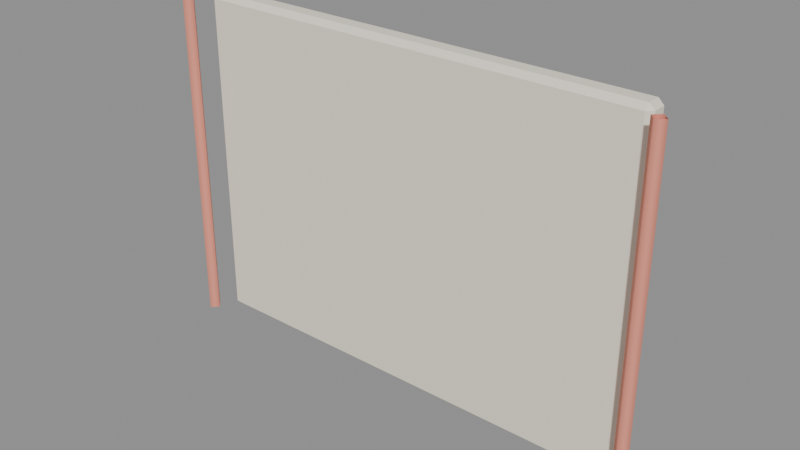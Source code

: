# Source: packaging.blend  (saved by Blender 4.5.92; exported with 4.5.12 LTS)
import bpy
from mathutils import Matrix  # noqa: F401  (used for matrix-valued properties, if any)

bpy.ops.wm.read_factory_settings(use_empty=True)
scene = bpy.context.scene
scene.name = 'Scene'

# ---- materials (node trees are filled in below, after node groups)
mat_hospital_vertex_opaque = bpy.data.materials.new('hospital_vertex_opaque')
mat_hospital_vertex_opaque.use_backface_culling = True

# ---- material node trees
mat_hospital_vertex_opaque.use_nodes = True; mat_hospital_vertex_opaque.node_tree.nodes.clear()
_N = mat_hospital_vertex_opaque.node_tree.nodes; _L = mat_hospital_vertex_opaque.node_tree.links
n0 = _N.new('ShaderNodeBsdfPrincipled'); n0.name = 'Principled BSDF'; n0.location = (-200, 100)
n0.inputs[2].default_value = 0.78
n0.inputs[13].default_value = 0.22
n1 = _N.new('ShaderNodeOutputMaterial'); n1.name = 'Material Output'; n1.location = (200, 100)
n2 = _N.new('ShaderNodeVertexColor'); n2.name = 'Color Attribute'; n2.location = (0, 0)
n2.layer_name = 'Col'
_L.new(n0.outputs[0], n1.inputs[0])
_L.new(n2.outputs[0], n0.inputs[0])
n1.is_active_output = True

# ---- meshes
me_cube = bpy.data.meshes.new('Cube')
me_cube.from_pydata([(-0.1495, -0.00441, 0.1075), (-0.1495, -0.007875, 0.111), (-0.153, -0.00441, 0.111), (-0.1495, -0.007875, 0.329), (-0.1495, -0.00441, 0.3325), (-0.153, -0.00441, 0.329), (-0.1495, 0.00441, 0.1075), (-0.153, 0.00441, 0.111), (-0.1495, 0.007875, 0.111), (-0.1495, 0.00441, 0.3325), (-0.1495, 0.007875, 0.329), (-0.153, 0.00441, 0.329), (0.1495, -0.00441, 0.1075), (0.153, -0.00441, 0.111), (0.1495, -0.007875, 0.111), (0.1495, -0.00441, 0.3325), (0.1495, -0.007875, 0.329), (0.153, -0.00441, 0.329), (0.1495, 0.00441, 0.1075), (0.1495, 0.007875, 0.111), (0.153, 0.00441, 0.111), (0.1495, 0.00441, 0.3325), (0.153, 0.00441, 0.329), (0.1495, 0.007875, 0.329), (-0.162, -0.0225, 0.1075), (-0.1575, -0.018, 0.1075), (-0.162, -0.0135, 0.1075), (-0.1665, -0.018, 0.1075), (-0.162, -0.0225, 0.22), (-0.1575, -0.018, 0.22), (-0.162, -0.0135, 0.22), (-0.1665, -0.018, 0.22), (-0.162, -0.0225, 0.3325), (-0.1575, -0.018, 0.3325), (-0.162, -0.0135, 0.3325), (-0.1665, -0.018, 0.3325), (0.162, -0.0225, 0.1075), (0.1665, -0.018, 0.1075), (0.162, -0.0135, 0.1075), (0.1575, -0.018, 0.1075), (0.162, -0.0225, 0.22), (0.1665, -0.018, 0.22), (0.162, -0.0135, 0.22), (0.1575, -0.018, 0.22), (0.162, -0.0225, 0.3325), (0.1665, -0.018, 0.3325), (0.162, -0.0135, 0.3325), (0.1575, -0.018, 0.3325)], [], [(0, 1, 2), (3, 4, 5), (6, 7, 8), (9, 10, 11), (12, 13, 14), (15, 16, 17), (18, 19, 20), (21, 22, 23), (6, 0, 2, 7), (1, 3, 5, 2), (4, 9, 11, 5), (10, 8, 7, 11), (18, 6, 8, 19), (9, 21, 23, 10), (22, 20, 19, 23), (12, 18, 20, 13), (21, 15, 17, 22), (16, 14, 13, 17), (0, 12, 14, 1), (15, 4, 3, 16), (6, 18, 12, 0), (2, 5, 11, 7), (14, 16, 3, 1), (21, 9, 4, 15), (8, 10, 23, 19), (20, 22, 17, 13), (24, 28, 31, 27), (25, 29, 28, 24), (26, 30, 29, 25), (27, 31, 30, 26), (28, 32, 35, 31), (29, 33, 32, 28), (30, 34, 33, 29), (31, 35, 34, 30), (36, 40, 43, 39), (37, 41, 40, 36), (38, 42, 41, 37), (39, 43, 42, 38), (40, 44, 47, 43), (41, 45, 44, 40), (42, 46, 45, 41), (43, 47, 46, 42)])
me_cube.polygons.foreach_set('use_smooth', [0, 0, 0, 0, 0, 0, 0, 0, 0, 0, 0, 0, 0, 0, 0, 0, 0, 0, 0, 0, 0, 0, 0, 0, 0, 0, 1, 1, 1, 1, 1, 1, 1, 1, 1, 1, 1, 1, 1, 1, 1, 1])
_uv = me_cube.uv_layers.new(name='UVMap')
_uv.uv.foreach_set('vector', [0.1278, 0.695, 0.1278, 0.75, 0.125, 0.695, 0.6212, 0.9972, 0.625, 0.9972, 0.6211, 1.0, 0.1278, 0.555, 0.125, 0.555, 0.1278, 0.5, 0.625, 0.2512, 0.6211, 0.2528, 0.6211, 0.1952, 0.3722, 0.695, 0.3788, 0.695, 0.3787, 0.7528, 0.6268, 0.7155, 0.6211, 0.7528, 0.6211, 0.6952, 0.3722, 0.555, 0.3787, 0.4972, 0.3788, 0.555, 0.6268, 0.5346, 0.6211, 0.555, 0.6212, 0.4972, 0.1278, 0.555, 0.1278, 0.695, 0.125, 0.695, 0.125, 0.555, 0.3788, 0.0, 0.6211, 0.0, 0.6211, 0.055, 0.3789, 0.055, 0.625, 0.055, 0.625, 0.2512, 0.6211, 0.1952, 0.6211, 0.055, 0.6211, 0.2528, 0.3789, 0.2528, 0.3789, 0.195, 0.6211, 0.1952, 0.3722, 0.555, 0.1278, 0.555, 0.1278, 0.5, 0.3787, 0.4972, 0.625, 0.2512, 0.6268, 0.5346, 0.6212, 0.4972, 0.6211, 0.2528, 0.6211, 0.555, 0.3788, 0.555, 0.3787, 0.4972, 0.6212, 0.4972, 0.3722, 0.695, 0.3722, 0.555, 0.3788, 0.555, 0.3788, 0.695, 0.6268, 0.5346, 0.6268, 0.7155, 0.6211, 0.6952, 0.6211, 0.555, 0.6211, 0.7528, 0.3787, 0.7528, 0.3788, 0.695, 0.6211, 0.6952, 0.1278, 0.695, 0.3722, 0.695, 0.3787, 0.7528, 0.1278, 0.75, 0.6268, 0.7155, 0.625, 0.9972, 0.6212, 0.9972, 0.6211, 0.7528, 0.1278, 0.555, 0.3722, 0.555, 0.3722, 0.695, 0.1278, 0.695, 0.3789, 0.055, 0.6211, 0.055, 0.6211, 0.1952, 0.3789, 0.195, 0.3787, 0.7528, 0.6211, 0.7528, 0.6212, 0.9972, 0.3789, 0.9972, 0.6268, 0.5346, 0.8722, 0.555, 0.8722, 0.695, 0.6268, 0.7155, 0.3789, 0.2528, 0.6211, 0.2528, 0.6212, 0.4972, 0.3787, 0.4972, 0.3788, 0.555, 0.6211, 0.555, 0.6211, 0.6952, 0.3788, 0.695, 0.0, 1.0, 0.5, 1.0, 0.5, 0.75, 0.0, 0.75, 0.0, 0.25, 0.5, 0.25, 0.5, 0.0, 0.0, 0.0, 0.0, 0.5, 0.5, 0.5, 0.5, 0.25, 0.0, 0.25, 0.0, 0.75, 0.5, 0.75, 0.5, 0.5, 0.0, 0.5, 0.5, 1.0, 1.0, 1.0, 1.0, 0.75, 0.5, 0.75, 0.5, 0.25, 1.0, 0.25, 1.0, 0.0, 0.5, 0.0, 0.5, 0.5, 1.0, 0.5, 1.0, 0.25, 0.5, 0.25, 0.5, 0.75, 1.0, 0.75, 1.0, 0.5, 0.5, 0.5, 0.0, 1.0, 0.5, 1.0, 0.5, 0.75, 0.0, 0.75, 0.0, 0.25, 0.5, 0.25, 0.5, 0.0, 0.0, 0.0, 0.0, 0.5, 0.5, 0.5, 0.5, 0.25, 0.0, 0.25, 0.0, 0.75, 0.5, 0.75, 0.5, 0.5, 0.0, 0.5, 0.5, 1.0, 1.0, 1.0, 1.0, 0.75, 0.5, 0.75, 0.5, 0.25, 1.0, 0.25, 1.0, 0.0, 0.5, 0.0, 0.5, 0.5, 1.0, 0.5, 1.0, 0.25, 0.5, 0.25, 0.5, 0.75, 1.0, 0.75, 1.0, 0.5, 0.5, 0.5])
_ca = me_cube.color_attributes.new('Col', 'FLOAT_COLOR', 'CORNER')
_ca.data.foreach_set('color', [0.91, 0.85, 0.72, 1.0, 0.91, 0.85, 0.72, 1.0, 0.91, 0.85, 0.72, 1.0, 0.91, 0.85, 0.72, 1.0, 0.91, 0.85, 0.72, 1.0, 0.91, 0.85, 0.72, 1.0, 0.91, 0.85, 0.72, 1.0, 0.91, 0.85, 0.72, 1.0, 0.91, 0.85, 0.72, 1.0, 0.91, 0.85, 0.72, 1.0, 0.91, 0.85, 0.72, 1.0, 0.91, 0.85, 0.72, 1.0, 0.91, 0.85, 0.72, 1.0, 0.91, 0.85, 0.72, 1.0, 0.91, 0.85, 0.72, 1.0, 0.91, 0.85, 0.72, 1.0, 0.91, 0.85, 0.72, 1.0, 0.91, 0.85, 0.72, 1.0, 0.91, 0.85, 0.72, 1.0, 0.91, 0.85, 0.72, 1.0, 0.91, 0.85, 0.72, 1.0, 0.91, 0.85, 0.72, 1.0, 0.91, 0.85, 0.72, 1.0, 0.91, 0.85, 0.72, 1.0, 0.91, 0.85, 0.72, 1.0, 0.91, 0.85, 0.72, 1.0, 0.91, 0.85, 0.72, 1.0, 0.91, 0.85, 0.72, 1.0, 0.91, 0.85, 0.72, 1.0, 0.91, 0.85, 0.72, 1.0, 0.91, 0.85, 0.72, 1.0, 0.91, 0.85, 0.72, 1.0, 0.91, 0.85, 0.72, 1.0, 0.91, 0.85, 0.72, 1.0, 0.91, 0.85, 0.72, 1.0, 0.91, 0.85, 0.72, 1.0, 0.91, 0.85, 0.72, 1.0, 0.91, 0.85, 0.72, 1.0, 0.91, 0.85, 0.72, 1.0, 0.91, 0.85, 0.72, 1.0, 0.91, 0.85, 0.72, 1.0, 0.91, 0.85, 0.72, 1.0, 0.91, 0.85, 0.72, 1.0, 0.91, 0.85, 0.72, 1.0, 0.91, 0.85, 0.72, 1.0, 0.91, 0.85, 0.72, 1.0, 0.91, 0.85, 0.72, 1.0, 0.91, 0.85, 0.72, 1.0, 0.91, 0.85, 0.72, 1.0, 0.91, 0.85, 0.72, 1.0, 0.91, 0.85, 0.72, 1.0, 0.91, 0.85, 0.72, 1.0, 0.91, 0.85, 0.72, 1.0, 0.91, 0.85, 0.72, 1.0, 0.91, 0.85, 0.72, 1.0, 0.91, 0.85, 0.72, 1.0, 0.91, 0.85, 0.72, 1.0, 0.91, 0.85, 0.72, 1.0, 0.91, 0.85, 0.72, 1.0, 0.91, 0.85, 0.72, 1.0, 0.91, 0.85, 0.72, 1.0, 0.91, 0.85, 0.72, 1.0, 0.91, 0.85, 0.72, 1.0, 0.91, 0.85, 0.72, 1.0, 0.91, 0.85, 0.72, 1.0, 0.91, 0.85, 0.72, 1.0, 0.91, 0.85, 0.72, 1.0, 0.91, 0.85, 0.72, 1.0, 0.91, 0.85, 0.72, 1.0, 0.91, 0.85, 0.72, 1.0, 0.91, 0.85, 0.72, 1.0, 0.91, 0.85, 0.72, 1.0, 0.91, 0.85, 0.72, 1.0, 0.91, 0.85, 0.72, 1.0, 0.91, 0.85, 0.72, 1.0, 0.91, 0.85, 0.72, 1.0, 0.91, 0.85, 0.72, 1.0, 0.91, 0.85, 0.72, 1.0, 0.91, 0.85, 0.72, 1.0, 0.91, 0.85, 0.72, 1.0, 0.91, 0.85, 0.72, 1.0, 0.91, 0.85, 0.72, 1.0, 0.91, 0.85, 0.72, 1.0, 0.91, 0.85, 0.72, 1.0, 0.91, 0.85, 0.72, 1.0, 0.91, 0.85, 0.72, 1.0, 0.91, 0.85, 0.72, 1.0, 0.91, 0.85, 0.72, 1.0, 0.91, 0.85, 0.72, 1.0, 0.91, 0.85, 0.72, 1.0, 0.91, 0.85, 0.72, 1.0, 0.91, 0.85, 0.72, 1.0, 0.91, 0.85, 0.72, 1.0, 0.91, 0.85, 0.72, 1.0, 0.91, 0.85, 0.72, 1.0, 0.91, 0.85, 0.72, 1.0, 0.83, 0.3, 0.22, 1.0, 0.83, 0.3, 0.22, 1.0, 0.83, 0.3, 0.22, 1.0, 0.83, 0.3, 0.22, 1.0, 0.83, 0.3, 0.22, 1.0, 0.83, 0.3, 0.22, 1.0, 0.83, 0.3, 0.22, 1.0, 0.83, 0.3, 0.22, 1.0, 0.83, 0.3, 0.22, 1.0, 0.83, 0.3, 0.22, 1.0, 0.83, 0.3, 0.22, 1.0, 0.83, 0.3, 0.22, 1.0, 0.83, 0.3, 0.22, 1.0, 0.83, 0.3, 0.22, 1.0, 0.83, 0.3, 0.22, 1.0, 0.83, 0.3, 0.22, 1.0, 0.83, 0.3, 0.22, 1.0, 0.83, 0.3, 0.22, 1.0, 0.83, 0.3, 0.22, 1.0, 0.83, 0.3, 0.22, 1.0, 0.83, 0.3, 0.22, 1.0, 0.83, 0.3, 0.22, 1.0, 0.83, 0.3, 0.22, 1.0, 0.83, 0.3, 0.22, 1.0, 0.83, 0.3, 0.22, 1.0, 0.83, 0.3, 0.22, 1.0, 0.83, 0.3, 0.22, 1.0, 0.83, 0.3, 0.22, 1.0, 0.83, 0.3, 0.22, 1.0, 0.83, 0.3, 0.22, 1.0, 0.83, 0.3, 0.22, 1.0, 0.83, 0.3, 0.22, 1.0, 0.83, 0.3, 0.22, 1.0, 0.83, 0.3, 0.22, 1.0, 0.83, 0.3, 0.22, 1.0, 0.83, 0.3, 0.22, 1.0, 0.83, 0.3, 0.22, 1.0, 0.83, 0.3, 0.22, 1.0, 0.83, 0.3, 0.22, 1.0, 0.83, 0.3, 0.22, 1.0, 0.83, 0.3, 0.22, 1.0, 0.83, 0.3, 0.22, 1.0, 0.83, 0.3, 0.22, 1.0, 0.83, 0.3, 0.22, 1.0, 0.83, 0.3, 0.22, 1.0, 0.83, 0.3, 0.22, 1.0, 0.83, 0.3, 0.22, 1.0, 0.83, 0.3, 0.22, 1.0, 0.83, 0.3, 0.22, 1.0, 0.83, 0.3, 0.22, 1.0, 0.83, 0.3, 0.22, 1.0, 0.83, 0.3, 0.22, 1.0, 0.83, 0.3, 0.22, 1.0, 0.83, 0.3, 0.22, 1.0, 0.83, 0.3, 0.22, 1.0, 0.83, 0.3, 0.22, 1.0, 0.83, 0.3, 0.22, 1.0, 0.83, 0.3, 0.22, 1.0, 0.83, 0.3, 0.22, 1.0, 0.83, 0.3, 0.22, 1.0, 0.83, 0.3, 0.22, 1.0, 0.83, 0.3, 0.22, 1.0, 0.83, 0.3, 0.22, 1.0, 0.83, 0.3, 0.22, 1.0])
me_cube.materials.append(mat_hospital_vertex_opaque)
me_cube.update()

# ---- objects
ob_packaging = bpy.data.objects.new('packaging', me_cube)

# ---- transforms, parenting, visibility, modifiers, constraints
ob_packaging.location = (0.0, 0.0, 0.0)
_vg = ob_packaging.vertex_groups.new(name='root')

# ---- collection membership
scene.collection.objects.link(ob_packaging)

# ---- scene / render settings (as saved in the file)
scene.frame_start = 1; scene.frame_end = 49; scene.frame_set(1)
scene.render.engine = 'BLENDER_EEVEE_NEXT'
bpy.context.view_layer.update()

# ---- added for rendering (the .blend has no active camera and no usable light): camera, sun + grey world if the file has none
cam_auto = bpy.data.cameras.new('AutoCamera')
cam_auto.lens = 50.0
cam_auto.sensor_width = 36.0
cam_auto.clip_end = 1000.0
ob_auto_camera = bpy.data.objects.new('AutoCamera', cam_auto)
scene.collection.objects.link(ob_auto_camera)
ob_auto_camera.location = (0.372897, -0.454789, 0.518318)
ob_auto_camera.rotation_euler = (1.09748, -7.21219e-08, 0.694738)
scene.camera = ob_auto_camera
light_auto_sun = bpy.data.lights.new('AutoSun', 'SUN')
light_auto_sun.energy = 3.0
light_auto_sun.angle = 0.0523599
ob_auto_sun = bpy.data.objects.new('AutoSun', light_auto_sun)
scene.collection.objects.link(ob_auto_sun)
ob_auto_sun.rotation_euler = (0.872665, 0.174533, 0.523599)
if scene.world is None:
    world_auto = bpy.data.worlds.new('AutoWorld')
    world_auto.color = (0.3, 0.3, 0.3)
    scene.world = world_auto
bpy.context.view_layer.update()
